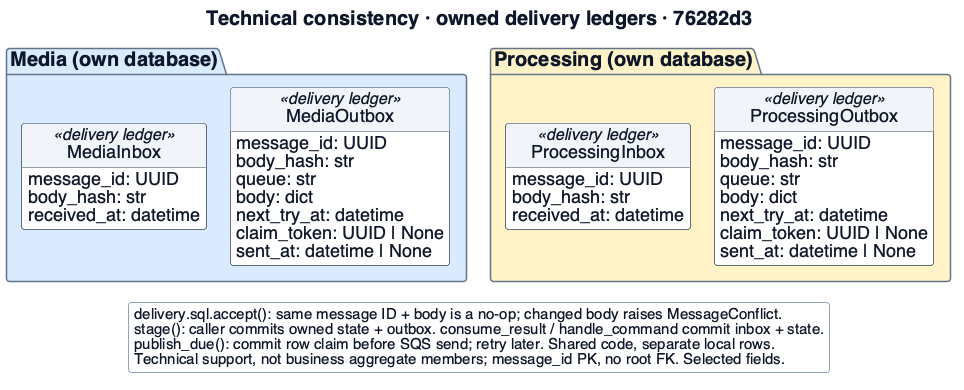

The diagram above was rendered by PlantUML. Its source (embedded in the PNG):
@startuml
!include _style.iuml
skinparam dpi 96
skinparam defaultFontSize 20
skinparam classAttributeFontSize 18
skinparam classStereotypeFontSize 16
skinparam ArrowFontSize 17
skinparam NoteFontSize 17
skinparam LegendFontSize 15
skinparam titleFontSize 20
skinparam nodesep 24
skinparam ranksep 30
hide circle
hide empty methods


top to bottom direction
title Technical consistency · owned delivery ledgers · 76282d3
package "Media (own database)" $MEDIA {
 class MediaInbox <<delivery ledger>> {
  message_id: UUID
  body_hash: str
  received_at: datetime
 }
 class MediaOutbox <<delivery ledger>> {
  message_id: UUID
  body_hash: str
  queue: str
  body: dict
  next_try_at: datetime
  claim_token: UUID | None
  sent_at: datetime | None
 }
 MediaInbox -[hidden]right- MediaOutbox
}
package "Processing (own database)" $PROC {
 class ProcessingInbox <<delivery ledger>> {
  message_id: UUID
  body_hash: str
  received_at: datetime
 }
 class ProcessingOutbox <<delivery ledger>> {
  message_id: UUID
  body_hash: str
  queue: str
  body: dict
  next_try_at: datetime
  claim_token: UUID | None
  sent_at: datetime | None
 }
 ProcessingInbox -[hidden]right- ProcessingOutbox
}
MediaOutbox -[hidden]right- ProcessingInbox
legend bottom
  delivery.sql.accept(): same message ID + body is a no-op; changed body raises MessageConflict.
  stage(): caller commits owned state + outbox. consume_result / handle_command commit inbox + state.
  publish_due(): commit row claim before SQS send; retry later. Shared code, separate local rows.
  Technical support, not business aggregate members; message_id PK, no root FK. Selected fields.
endlegend
@enduml